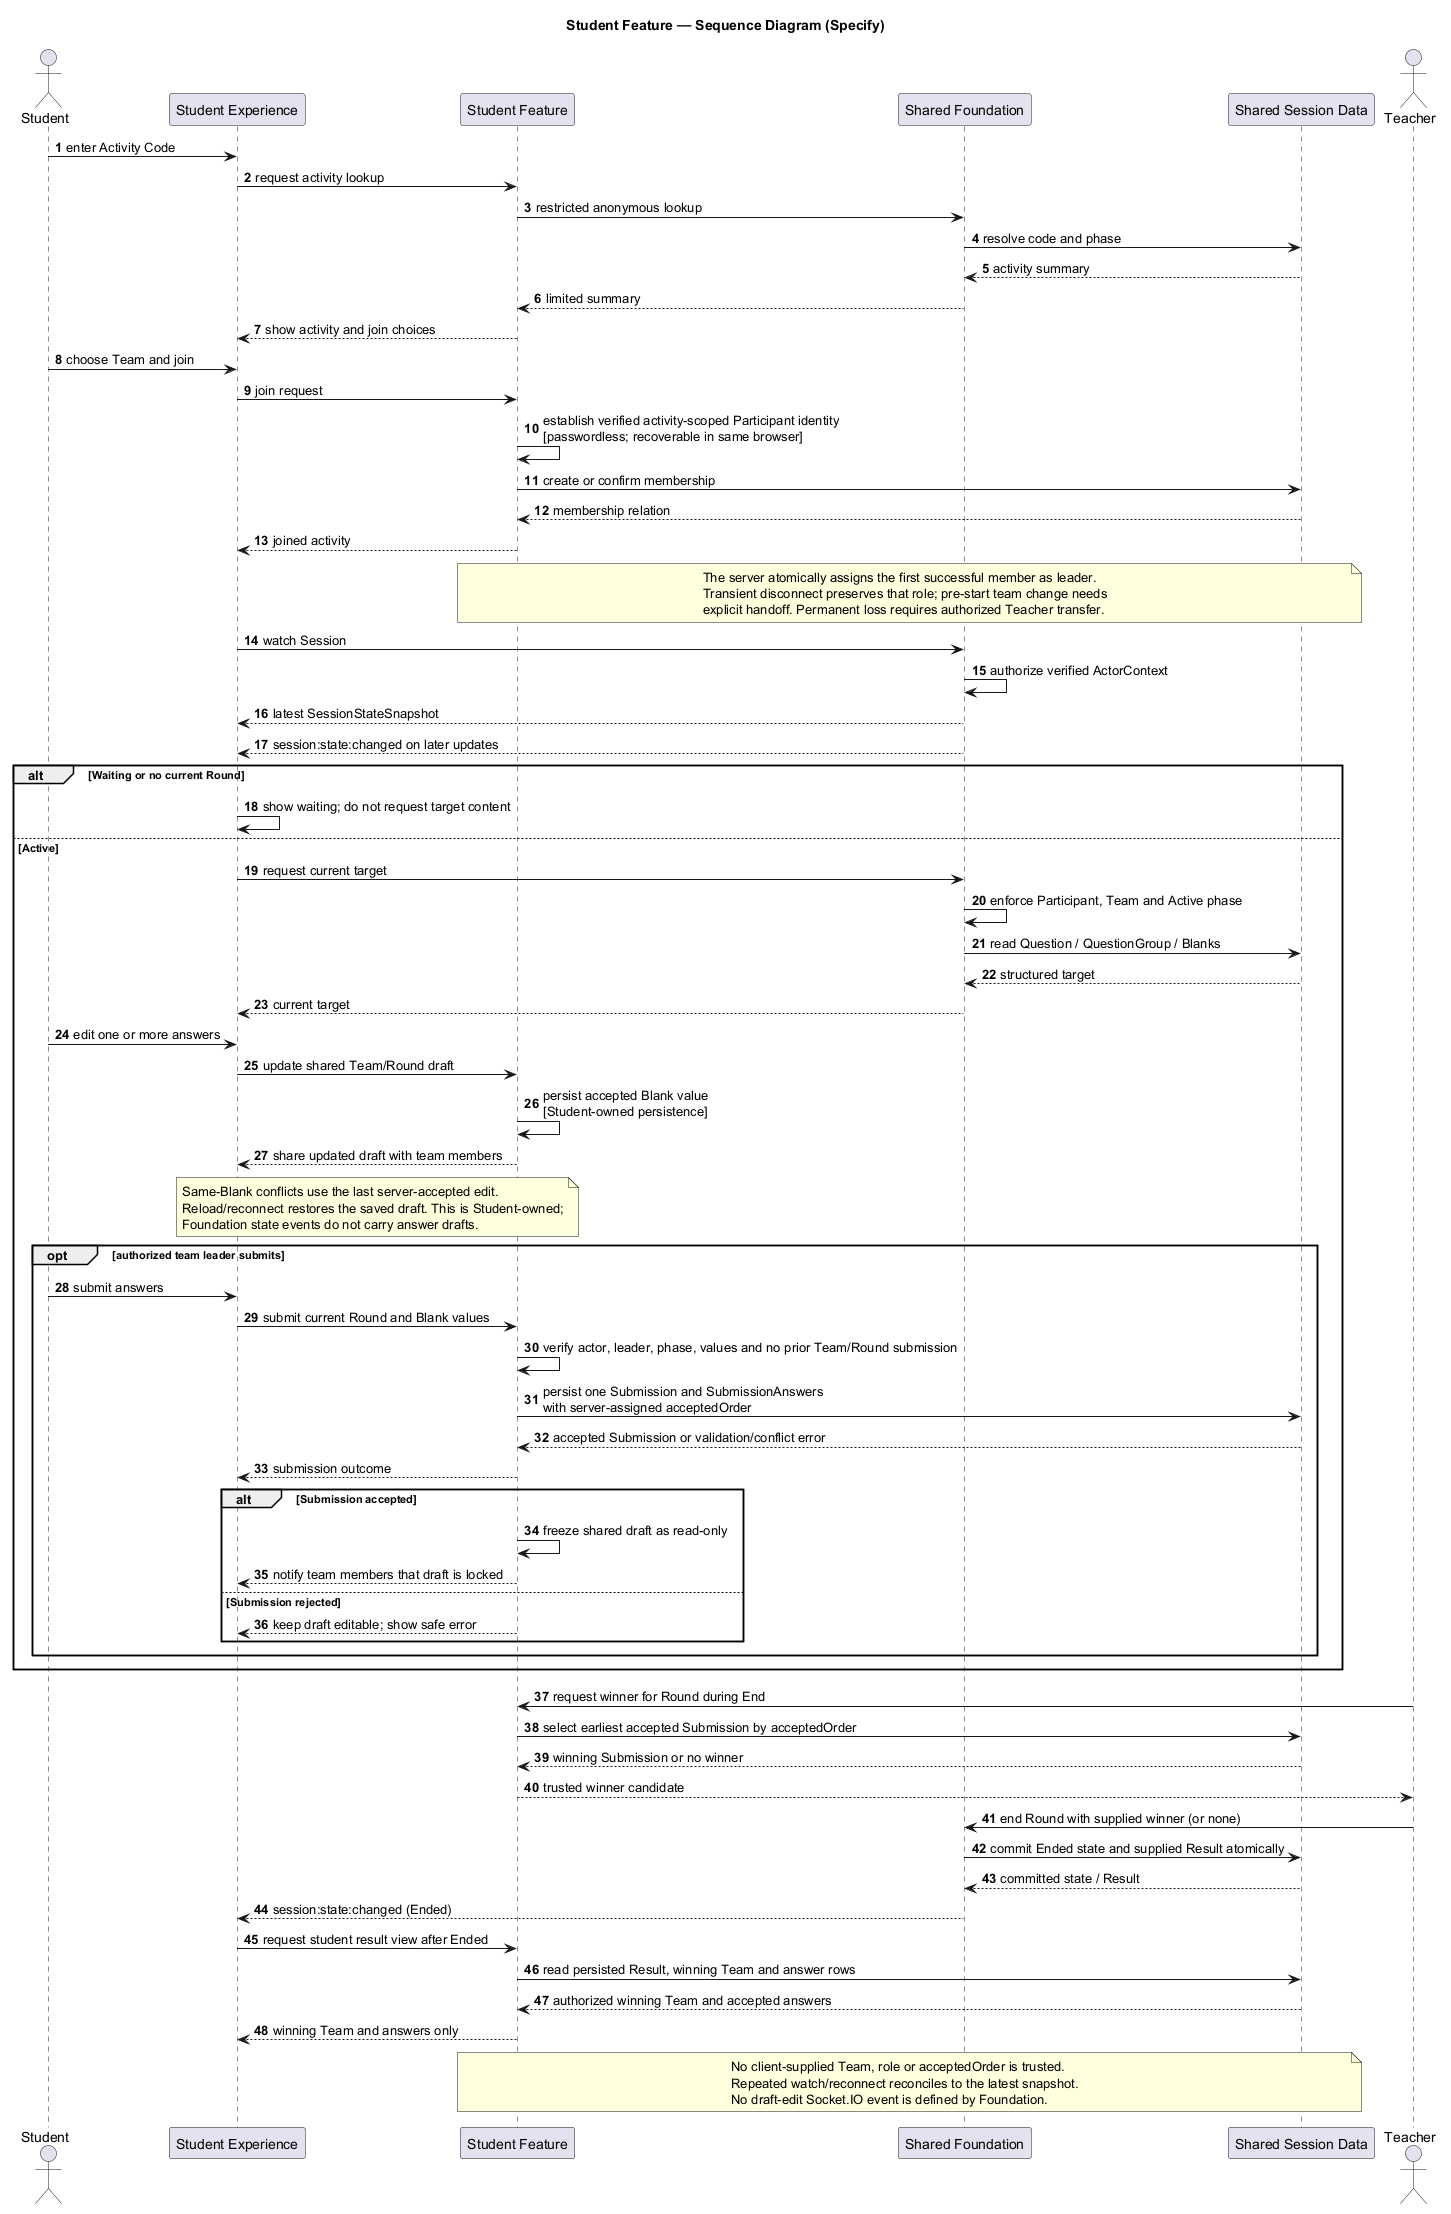

The diagram above was rendered by PlantUML. Its source (embedded in the PNG):
@startuml
title Student Feature — Sequence Diagram (Specify)
autonumber

actor Student
participant "Student Experience" as UI
participant "Student Feature" as SF
participant "Shared Foundation" as Foundation
participant "Shared Session Data" as Data
actor Teacher

Student -> UI : enter Activity Code
UI -> SF : request activity lookup
SF -> Foundation : restricted anonymous lookup
Foundation -> Data : resolve code and phase
Data --> Foundation : activity summary
Foundation --> SF : limited summary
SF --> UI : show activity and join choices

Student -> UI : choose Team and join
UI -> SF : join request
SF -> SF : establish verified activity-scoped Participant identity\n[passwordless; recoverable in same browser]
SF -> Data : create or confirm membership
Data --> SF : membership relation
SF --> UI : joined activity
note over SF,Data
The server atomically assigns the first successful member as leader.
Transient disconnect preserves that role; pre-start team change needs
explicit handoff. Permanent loss requires authorized Teacher transfer.
end note

UI -> Foundation : watch Session
Foundation -> Foundation : authorize verified ActorContext
Foundation --> UI : latest SessionStateSnapshot
Foundation --> UI : session:state:changed on later updates

alt Waiting or no current Round
  UI -> UI : show waiting; do not request target content
else Active
  UI -> Foundation : request current target
  Foundation -> Foundation : enforce Participant, Team and Active phase
  Foundation -> Data : read Question / QuestionGroup / Blanks
  Data --> Foundation : structured target
  Foundation --> UI : current target
  Student -> UI : edit one or more answers
  UI -> SF : update shared Team/Round draft
  SF -> SF : persist accepted Blank value\n[Student-owned persistence]
  SF --> UI : share updated draft with team members
  note over UI,SF
  Same-Blank conflicts use the last server-accepted edit.
  Reload/reconnect restores the saved draft. This is Student-owned;
  Foundation state events do not carry answer drafts.
  end note
  opt authorized team leader submits
    Student -> UI : submit answers
    UI -> SF : submit current Round and Blank values
    SF -> SF : verify actor, leader, phase, values and no prior Team/Round submission
    SF -> Data : persist one Submission and SubmissionAnswers\nwith server-assigned acceptedOrder
    Data --> SF : accepted Submission or validation/conflict error
    SF --> UI : submission outcome
    alt Submission accepted
      SF -> SF : freeze shared draft as read-only
      SF --> UI : notify team members that draft is locked
    else Submission rejected
      SF --> UI : keep draft editable; show safe error
    end
  end
end

Teacher -> SF : request winner for Round during End
SF -> Data : select earliest accepted Submission by acceptedOrder
Data --> SF : winning Submission or no winner
SF --> Teacher : trusted winner candidate
Teacher -> Foundation : end Round with supplied winner (or none)
Foundation -> Data : commit Ended state and supplied Result atomically
Data --> Foundation : committed state / Result
Foundation --> UI : session:state:changed (Ended)
UI -> SF : request student result view after Ended
SF -> Data : read persisted Result, winning Team and answer rows
Data --> SF : authorized winning Team and accepted answers
SF --> UI : winning Team and answers only

note over SF,Data
No client-supplied Team, role or acceptedOrder is trusted.
Repeated watch/reconnect reconciles to the latest snapshot.
No draft-edit Socket.IO event is defined by Foundation.
end note
@enduml